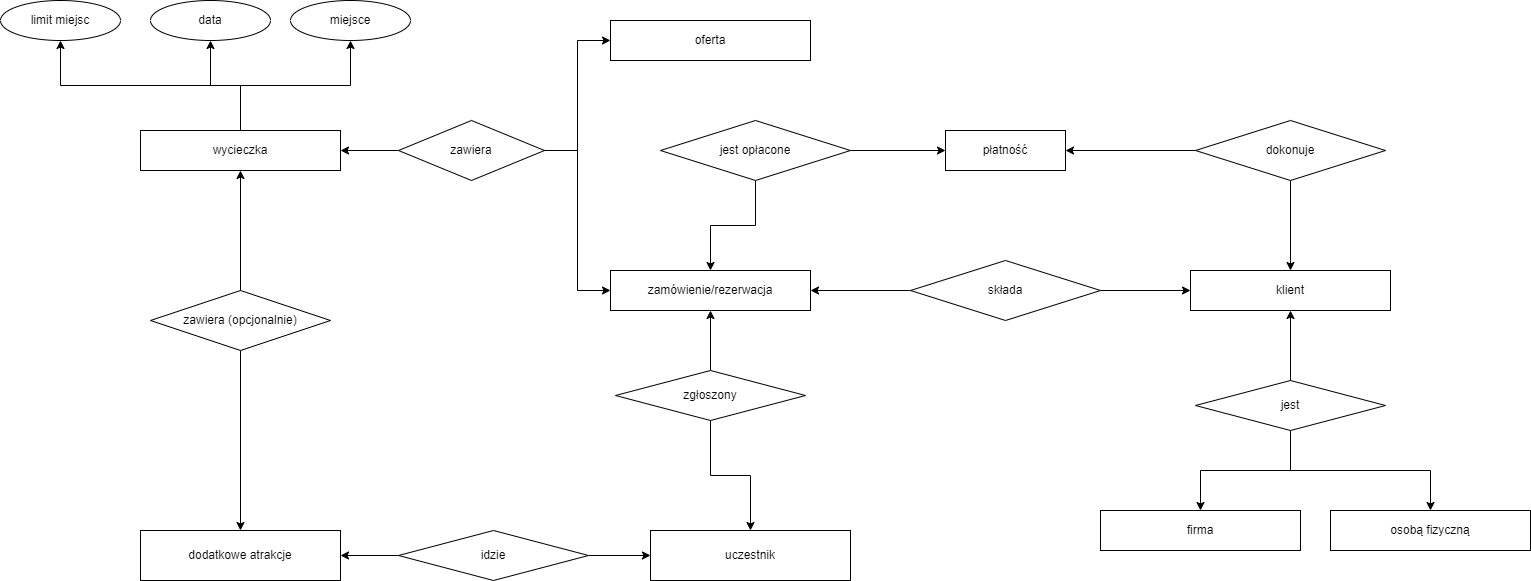

The diagram above was exported from draw.io. Its source (the exported page's mxGraphModel, read from the mxfile embedded in the PNG):
<mxGraphModel dx="2514" dy="925" grid="1" gridSize="10" guides="1" tooltips="1" connect="1" arrows="1" fold="1" page="1" pageScale="1" pageWidth="827" pageHeight="1169" math="0" shadow="0">
  <root>
    <mxCell id="0" />
    <mxCell id="1" parent="0" />
    <mxCell id="eHobRwSUlXeHVb_WcdIb-17" style="edgeStyle=orthogonalEdgeStyle;rounded=0;orthogonalLoop=1;jettySize=auto;html=1;exitX=0.5;exitY=0;exitDx=0;exitDy=0;entryX=0.5;entryY=1;entryDx=0;entryDy=0;" parent="1" source="eHobRwSUlXeHVb_WcdIb-1" target="eHobRwSUlXeHVb_WcdIb-15" edge="1">
      <mxGeometry relative="1" as="geometry" />
    </mxCell>
    <mxCell id="eHobRwSUlXeHVb_WcdIb-18" style="edgeStyle=orthogonalEdgeStyle;rounded=0;orthogonalLoop=1;jettySize=auto;html=1;exitX=0.5;exitY=0;exitDx=0;exitDy=0;entryX=0.5;entryY=1;entryDx=0;entryDy=0;" parent="1" source="eHobRwSUlXeHVb_WcdIb-1" target="eHobRwSUlXeHVb_WcdIb-16" edge="1">
      <mxGeometry relative="1" as="geometry" />
    </mxCell>
    <mxCell id="eHobRwSUlXeHVb_WcdIb-21" style="edgeStyle=orthogonalEdgeStyle;rounded=0;orthogonalLoop=1;jettySize=auto;html=1;exitX=0.5;exitY=0;exitDx=0;exitDy=0;entryX=0.5;entryY=1;entryDx=0;entryDy=0;" parent="1" source="eHobRwSUlXeHVb_WcdIb-1" target="eHobRwSUlXeHVb_WcdIb-20" edge="1">
      <mxGeometry relative="1" as="geometry" />
    </mxCell>
    <mxCell id="eHobRwSUlXeHVb_WcdIb-1" value="wycieczka" style="rounded=0;whiteSpace=wrap;html=1;" parent="1" vertex="1">
      <mxGeometry x="10" y="160" width="200" height="40" as="geometry" />
    </mxCell>
    <mxCell id="eHobRwSUlXeHVb_WcdIb-2" value="oferta" style="rounded=0;whiteSpace=wrap;html=1;" parent="1" vertex="1">
      <mxGeometry x="480" y="50" width="200" height="40" as="geometry" />
    </mxCell>
    <mxCell id="eHobRwSUlXeHVb_WcdIb-4" value="zamówienie/rezerwacja" style="rounded=0;whiteSpace=wrap;html=1;" parent="1" vertex="1">
      <mxGeometry x="480" y="300" width="200" height="40" as="geometry" />
    </mxCell>
    <mxCell id="eHobRwSUlXeHVb_WcdIb-7" style="edgeStyle=orthogonalEdgeStyle;rounded=0;orthogonalLoop=1;jettySize=auto;html=1;entryX=1;entryY=0.5;entryDx=0;entryDy=0;" parent="1" source="eHobRwSUlXeHVb_WcdIb-6" target="eHobRwSUlXeHVb_WcdIb-1" edge="1">
      <mxGeometry relative="1" as="geometry" />
    </mxCell>
    <mxCell id="eHobRwSUlXeHVb_WcdIb-9" style="edgeStyle=orthogonalEdgeStyle;rounded=0;orthogonalLoop=1;jettySize=auto;html=1;exitX=1;exitY=0.5;exitDx=0;exitDy=0;entryX=0;entryY=0.5;entryDx=0;entryDy=0;" parent="1" source="eHobRwSUlXeHVb_WcdIb-6" target="eHobRwSUlXeHVb_WcdIb-2" edge="1">
      <mxGeometry relative="1" as="geometry" />
    </mxCell>
    <mxCell id="eHobRwSUlXeHVb_WcdIb-10" style="edgeStyle=orthogonalEdgeStyle;rounded=0;orthogonalLoop=1;jettySize=auto;html=1;exitX=1;exitY=0.5;exitDx=0;exitDy=0;entryX=0;entryY=0.5;entryDx=0;entryDy=0;" parent="1" source="eHobRwSUlXeHVb_WcdIb-6" target="eHobRwSUlXeHVb_WcdIb-4" edge="1">
      <mxGeometry relative="1" as="geometry" />
    </mxCell>
    <mxCell id="eHobRwSUlXeHVb_WcdIb-6" value="zawiera" style="rhombus;whiteSpace=wrap;html=1;" parent="1" vertex="1">
      <mxGeometry x="268" y="150" width="146" height="60" as="geometry" />
    </mxCell>
    <mxCell id="eHobRwSUlXeHVb_WcdIb-12" style="edgeStyle=orthogonalEdgeStyle;rounded=0;orthogonalLoop=1;jettySize=auto;html=1;entryX=0.5;entryY=1;entryDx=0;entryDy=0;" parent="1" source="eHobRwSUlXeHVb_WcdIb-11" target="eHobRwSUlXeHVb_WcdIb-1" edge="1">
      <mxGeometry relative="1" as="geometry" />
    </mxCell>
    <mxCell id="eHobRwSUlXeHVb_WcdIb-14" style="edgeStyle=orthogonalEdgeStyle;rounded=0;orthogonalLoop=1;jettySize=auto;html=1;exitX=0.5;exitY=1;exitDx=0;exitDy=0;entryX=0.5;entryY=0;entryDx=0;entryDy=0;" parent="1" source="eHobRwSUlXeHVb_WcdIb-11" target="eHobRwSUlXeHVb_WcdIb-13" edge="1">
      <mxGeometry relative="1" as="geometry" />
    </mxCell>
    <mxCell id="eHobRwSUlXeHVb_WcdIb-11" value="zawiera (opcjonalnie)" style="rhombus;whiteSpace=wrap;html=1;" parent="1" vertex="1">
      <mxGeometry x="20" y="320" width="180" height="60" as="geometry" />
    </mxCell>
    <mxCell id="eHobRwSUlXeHVb_WcdIb-13" value="dodatkowe atrakcje" style="rounded=0;whiteSpace=wrap;html=1;" parent="1" vertex="1">
      <mxGeometry x="10" y="560" width="200" height="50" as="geometry" />
    </mxCell>
    <mxCell id="eHobRwSUlXeHVb_WcdIb-15" value="miejsce" style="ellipse;whiteSpace=wrap;html=1;" parent="1" vertex="1">
      <mxGeometry x="160" y="30" width="120" height="40" as="geometry" />
    </mxCell>
    <mxCell id="eHobRwSUlXeHVb_WcdIb-16" value="data" style="ellipse;whiteSpace=wrap;html=1;" parent="1" vertex="1">
      <mxGeometry x="20" y="30" width="120" height="40" as="geometry" />
    </mxCell>
    <mxCell id="eHobRwSUlXeHVb_WcdIb-20" value="limit miejsc" style="ellipse;whiteSpace=wrap;html=1;" parent="1" vertex="1">
      <mxGeometry x="-130" y="30" width="120" height="40" as="geometry" />
    </mxCell>
    <mxCell id="eHobRwSUlXeHVb_WcdIb-23" style="edgeStyle=orthogonalEdgeStyle;rounded=0;orthogonalLoop=1;jettySize=auto;html=1;exitX=0;exitY=0.5;exitDx=0;exitDy=0;" parent="1" source="eHobRwSUlXeHVb_WcdIb-22" target="eHobRwSUlXeHVb_WcdIb-4" edge="1">
      <mxGeometry relative="1" as="geometry" />
    </mxCell>
    <mxCell id="eHobRwSUlXeHVb_WcdIb-26" style="edgeStyle=orthogonalEdgeStyle;rounded=0;orthogonalLoop=1;jettySize=auto;html=1;exitX=1;exitY=0.5;exitDx=0;exitDy=0;entryX=0;entryY=0.5;entryDx=0;entryDy=0;" parent="1" source="eHobRwSUlXeHVb_WcdIb-22" target="eHobRwSUlXeHVb_WcdIb-25" edge="1">
      <mxGeometry relative="1" as="geometry" />
    </mxCell>
    <mxCell id="eHobRwSUlXeHVb_WcdIb-22" value="składa" style="rhombus;whiteSpace=wrap;html=1;" parent="1" vertex="1">
      <mxGeometry x="780" y="290" width="190" height="60" as="geometry" />
    </mxCell>
    <mxCell id="eHobRwSUlXeHVb_WcdIb-25" value="klient" style="rounded=0;whiteSpace=wrap;html=1;" parent="1" vertex="1">
      <mxGeometry x="1060" y="300" width="200" height="40" as="geometry" />
    </mxCell>
    <mxCell id="eHobRwSUlXeHVb_WcdIb-28" style="edgeStyle=orthogonalEdgeStyle;rounded=0;orthogonalLoop=1;jettySize=auto;html=1;entryX=0.5;entryY=1;entryDx=0;entryDy=0;" parent="1" source="eHobRwSUlXeHVb_WcdIb-27" target="eHobRwSUlXeHVb_WcdIb-4" edge="1">
      <mxGeometry relative="1" as="geometry" />
    </mxCell>
    <mxCell id="eHobRwSUlXeHVb_WcdIb-30" style="edgeStyle=orthogonalEdgeStyle;rounded=0;orthogonalLoop=1;jettySize=auto;html=1;exitX=0.5;exitY=1;exitDx=0;exitDy=0;entryX=0.5;entryY=0;entryDx=0;entryDy=0;" parent="1" source="eHobRwSUlXeHVb_WcdIb-27" target="eHobRwSUlXeHVb_WcdIb-29" edge="1">
      <mxGeometry relative="1" as="geometry" />
    </mxCell>
    <mxCell id="eHobRwSUlXeHVb_WcdIb-27" value="zgłoszony" style="rhombus;whiteSpace=wrap;html=1;" parent="1" vertex="1">
      <mxGeometry x="485" y="400" width="190" height="50" as="geometry" />
    </mxCell>
    <mxCell id="eHobRwSUlXeHVb_WcdIb-29" value="uczestnik" style="rounded=0;whiteSpace=wrap;html=1;" parent="1" vertex="1">
      <mxGeometry x="520" y="560" width="200" height="50" as="geometry" />
    </mxCell>
    <mxCell id="eHobRwSUlXeHVb_WcdIb-32" style="edgeStyle=orthogonalEdgeStyle;rounded=0;orthogonalLoop=1;jettySize=auto;html=1;entryX=0;entryY=0.5;entryDx=0;entryDy=0;" parent="1" source="eHobRwSUlXeHVb_WcdIb-31" target="eHobRwSUlXeHVb_WcdIb-29" edge="1">
      <mxGeometry relative="1" as="geometry" />
    </mxCell>
    <mxCell id="eHobRwSUlXeHVb_WcdIb-33" style="edgeStyle=orthogonalEdgeStyle;rounded=0;orthogonalLoop=1;jettySize=auto;html=1;exitX=0;exitY=0.5;exitDx=0;exitDy=0;entryX=1;entryY=0.5;entryDx=0;entryDy=0;" parent="1" source="eHobRwSUlXeHVb_WcdIb-31" target="eHobRwSUlXeHVb_WcdIb-13" edge="1">
      <mxGeometry relative="1" as="geometry" />
    </mxCell>
    <mxCell id="eHobRwSUlXeHVb_WcdIb-31" value="idzie" style="rhombus;whiteSpace=wrap;html=1;" parent="1" vertex="1">
      <mxGeometry x="268" y="560" width="190" height="50" as="geometry" />
    </mxCell>
    <mxCell id="eHobRwSUlXeHVb_WcdIb-35" style="edgeStyle=orthogonalEdgeStyle;rounded=0;orthogonalLoop=1;jettySize=auto;html=1;exitX=0.5;exitY=0;exitDx=0;exitDy=0;entryX=0.5;entryY=1;entryDx=0;entryDy=0;" parent="1" source="eHobRwSUlXeHVb_WcdIb-34" target="eHobRwSUlXeHVb_WcdIb-25" edge="1">
      <mxGeometry relative="1" as="geometry" />
    </mxCell>
    <mxCell id="eHobRwSUlXeHVb_WcdIb-38" style="edgeStyle=orthogonalEdgeStyle;rounded=0;orthogonalLoop=1;jettySize=auto;html=1;exitX=0.5;exitY=1;exitDx=0;exitDy=0;entryX=0.5;entryY=0;entryDx=0;entryDy=0;" parent="1" source="eHobRwSUlXeHVb_WcdIb-34" target="eHobRwSUlXeHVb_WcdIb-36" edge="1">
      <mxGeometry relative="1" as="geometry" />
    </mxCell>
    <mxCell id="eHobRwSUlXeHVb_WcdIb-39" style="edgeStyle=orthogonalEdgeStyle;rounded=0;orthogonalLoop=1;jettySize=auto;html=1;exitX=0.5;exitY=1;exitDx=0;exitDy=0;entryX=0.5;entryY=0;entryDx=0;entryDy=0;" parent="1" source="eHobRwSUlXeHVb_WcdIb-34" target="eHobRwSUlXeHVb_WcdIb-37" edge="1">
      <mxGeometry relative="1" as="geometry" />
    </mxCell>
    <mxCell id="eHobRwSUlXeHVb_WcdIb-34" value="jest" style="rhombus;whiteSpace=wrap;html=1;" parent="1" vertex="1">
      <mxGeometry x="1065" y="410" width="190" height="50" as="geometry" />
    </mxCell>
    <mxCell id="eHobRwSUlXeHVb_WcdIb-36" value="firma" style="rounded=0;whiteSpace=wrap;html=1;" parent="1" vertex="1">
      <mxGeometry x="970" y="540" width="200" height="40" as="geometry" />
    </mxCell>
    <mxCell id="eHobRwSUlXeHVb_WcdIb-37" value="osobą fizyczną" style="rounded=0;whiteSpace=wrap;html=1;" parent="1" vertex="1">
      <mxGeometry x="1200" y="540" width="200" height="40" as="geometry" />
    </mxCell>
    <mxCell id="eHobRwSUlXeHVb_WcdIb-40" value="płatność" style="rounded=0;whiteSpace=wrap;html=1;" parent="1" vertex="1">
      <mxGeometry x="815" y="160" width="120" height="40" as="geometry" />
    </mxCell>
    <mxCell id="eHobRwSUlXeHVb_WcdIb-43" style="edgeStyle=orthogonalEdgeStyle;rounded=0;orthogonalLoop=1;jettySize=auto;html=1;exitX=0.5;exitY=1;exitDx=0;exitDy=0;entryX=0.5;entryY=0;entryDx=0;entryDy=0;" parent="1" source="eHobRwSUlXeHVb_WcdIb-41" target="eHobRwSUlXeHVb_WcdIb-25" edge="1">
      <mxGeometry relative="1" as="geometry" />
    </mxCell>
    <mxCell id="eHobRwSUlXeHVb_WcdIb-44" style="edgeStyle=orthogonalEdgeStyle;rounded=0;orthogonalLoop=1;jettySize=auto;html=1;exitX=0;exitY=0.5;exitDx=0;exitDy=0;entryX=1;entryY=0.5;entryDx=0;entryDy=0;" parent="1" source="eHobRwSUlXeHVb_WcdIb-41" target="eHobRwSUlXeHVb_WcdIb-40" edge="1">
      <mxGeometry relative="1" as="geometry" />
    </mxCell>
    <mxCell id="eHobRwSUlXeHVb_WcdIb-41" value="dokonuje" style="rhombus;whiteSpace=wrap;html=1;" parent="1" vertex="1">
      <mxGeometry x="1065" y="150" width="190" height="60" as="geometry" />
    </mxCell>
    <mxCell id="eHobRwSUlXeHVb_WcdIb-45" style="edgeStyle=orthogonalEdgeStyle;rounded=0;orthogonalLoop=1;jettySize=auto;html=1;exitX=1;exitY=0.5;exitDx=0;exitDy=0;entryX=0;entryY=0.5;entryDx=0;entryDy=0;" parent="1" source="eHobRwSUlXeHVb_WcdIb-42" target="eHobRwSUlXeHVb_WcdIb-40" edge="1">
      <mxGeometry relative="1" as="geometry" />
    </mxCell>
    <mxCell id="eHobRwSUlXeHVb_WcdIb-46" style="edgeStyle=orthogonalEdgeStyle;rounded=0;orthogonalLoop=1;jettySize=auto;html=1;exitX=0.5;exitY=1;exitDx=0;exitDy=0;entryX=0.5;entryY=0;entryDx=0;entryDy=0;" parent="1" source="eHobRwSUlXeHVb_WcdIb-42" target="eHobRwSUlXeHVb_WcdIb-4" edge="1">
      <mxGeometry relative="1" as="geometry" />
    </mxCell>
    <mxCell id="eHobRwSUlXeHVb_WcdIb-42" value="jest opłacone" style="rhombus;whiteSpace=wrap;html=1;" parent="1" vertex="1">
      <mxGeometry x="530" y="150" width="190" height="60" as="geometry" />
    </mxCell>
  </root>
</mxGraphModel>